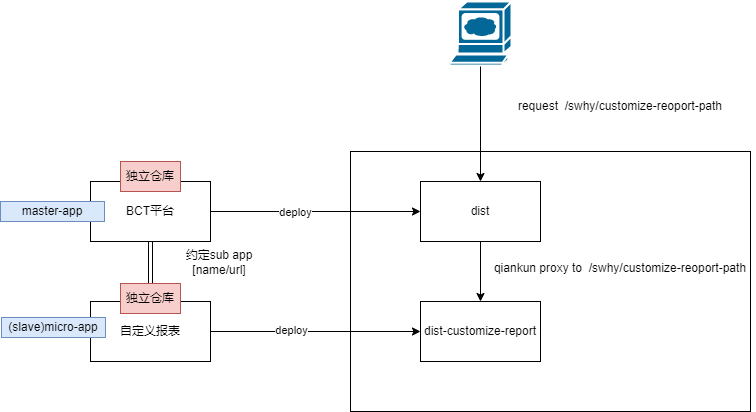

The diagram above was exported from draw.io. Its source (the exported page's mxGraphModel, read from the mxfile embedded in the PNG):
<mxGraphModel dx="1422" dy="748" grid="1" gridSize="10" guides="1" tooltips="1" connect="1" arrows="1" fold="1" page="1" pageScale="1" pageWidth="827" pageHeight="1169" math="0" shadow="0">
  <root>
    <mxCell id="0" />
    <mxCell id="1" parent="0" />
    <mxCell id="zLhu-idVskGQwn7qrcUt-3" value="" style="rounded=0;whiteSpace=wrap;html=1;" vertex="1" parent="1">
      <mxGeometry x="570" y="190" width="400" height="260" as="geometry" />
    </mxCell>
    <mxCell id="zLhu-idVskGQwn7qrcUt-12" value="" style="edgeStyle=orthogonalEdgeStyle;rounded=0;orthogonalLoop=1;jettySize=auto;html=1;" edge="1" parent="1" source="zLhu-idVskGQwn7qrcUt-1" target="zLhu-idVskGQwn7qrcUt-11">
      <mxGeometry relative="1" as="geometry" />
    </mxCell>
    <mxCell id="zLhu-idVskGQwn7qrcUt-17" value="deploy" style="edgeLabel;html=1;align=center;verticalAlign=middle;resizable=0;points=[];" vertex="1" connectable="0" parent="zLhu-idVskGQwn7qrcUt-12">
      <mxGeometry x="-0.2" relative="1" as="geometry">
        <mxPoint as="offset" />
      </mxGeometry>
    </mxCell>
    <mxCell id="zLhu-idVskGQwn7qrcUt-25" value="" style="edgeStyle=orthogonalEdgeStyle;orthogonalLoop=1;jettySize=auto;html=1;rounded=1;jumpStyle=arc;shape=link;" edge="1" parent="1" source="zLhu-idVskGQwn7qrcUt-1" target="zLhu-idVskGQwn7qrcUt-24">
      <mxGeometry relative="1" as="geometry" />
    </mxCell>
    <mxCell id="zLhu-idVskGQwn7qrcUt-1" value="BCT平台" style="rounded=0;whiteSpace=wrap;html=1;" vertex="1" parent="1">
      <mxGeometry x="310" y="220" width="120" height="60" as="geometry" />
    </mxCell>
    <mxCell id="zLhu-idVskGQwn7qrcUt-15" value="" style="edgeStyle=orthogonalEdgeStyle;rounded=0;orthogonalLoop=1;jettySize=auto;html=1;" edge="1" parent="1" source="zLhu-idVskGQwn7qrcUt-2" target="zLhu-idVskGQwn7qrcUt-14">
      <mxGeometry relative="1" as="geometry" />
    </mxCell>
    <mxCell id="zLhu-idVskGQwn7qrcUt-16" value="deploy" style="edgeLabel;html=1;align=center;verticalAlign=middle;resizable=0;points=[];" vertex="1" connectable="0" parent="zLhu-idVskGQwn7qrcUt-15">
      <mxGeometry x="-0.2381" y="2" relative="1" as="geometry">
        <mxPoint as="offset" />
      </mxGeometry>
    </mxCell>
    <mxCell id="zLhu-idVskGQwn7qrcUt-2" value="自定义报表" style="rounded=0;whiteSpace=wrap;html=1;" vertex="1" parent="1">
      <mxGeometry x="310" y="340" width="120" height="60" as="geometry" />
    </mxCell>
    <mxCell id="zLhu-idVskGQwn7qrcUt-4" value="master-app" style="text;html=1;strokeColor=#6c8ebf;fillColor=#dae8fc;align=center;verticalAlign=middle;whiteSpace=wrap;rounded=0;" vertex="1" parent="1">
      <mxGeometry x="220" y="240" width="104" height="20" as="geometry" />
    </mxCell>
    <mxCell id="zLhu-idVskGQwn7qrcUt-5" value="master-app" style="text;html=1;strokeColor=#6c8ebf;fillColor=#dae8fc;align=center;verticalAlign=middle;whiteSpace=wrap;rounded=0;" vertex="1" parent="1">
      <mxGeometry x="220" y="240" width="104" height="20" as="geometry" />
    </mxCell>
    <mxCell id="zLhu-idVskGQwn7qrcUt-6" value="(slave)micro-app" style="text;html=1;strokeColor=#6c8ebf;fillColor=#dae8fc;align=center;verticalAlign=middle;whiteSpace=wrap;rounded=0;" vertex="1" parent="1">
      <mxGeometry x="221" y="356" width="104" height="20" as="geometry" />
    </mxCell>
    <mxCell id="zLhu-idVskGQwn7qrcUt-21" value="" style="edgeStyle=orthogonalEdgeStyle;rounded=0;orthogonalLoop=1;jettySize=auto;html=1;" edge="1" parent="1" source="zLhu-idVskGQwn7qrcUt-11" target="zLhu-idVskGQwn7qrcUt-14">
      <mxGeometry relative="1" as="geometry" />
    </mxCell>
    <mxCell id="zLhu-idVskGQwn7qrcUt-11" value="dist" style="whiteSpace=wrap;html=1;rounded=0;" vertex="1" parent="1">
      <mxGeometry x="640" y="220" width="120" height="60" as="geometry" />
    </mxCell>
    <mxCell id="zLhu-idVskGQwn7qrcUt-14" value="dist-customize-report" style="whiteSpace=wrap;html=1;rounded=0;" vertex="1" parent="1">
      <mxGeometry x="640" y="340" width="120" height="60" as="geometry" />
    </mxCell>
    <mxCell id="zLhu-idVskGQwn7qrcUt-19" style="edgeStyle=orthogonalEdgeStyle;rounded=0;orthogonalLoop=1;jettySize=auto;html=1;" edge="1" parent="1" source="zLhu-idVskGQwn7qrcUt-18" target="zLhu-idVskGQwn7qrcUt-11">
      <mxGeometry relative="1" as="geometry" />
    </mxCell>
    <mxCell id="zLhu-idVskGQwn7qrcUt-18" value="" style="shape=mxgraph.cisco.computers_and_peripherals.web_browser;html=1;pointerEvents=1;dashed=0;fillColor=#036897;strokeColor=#ffffff;strokeWidth=2;verticalLabelPosition=bottom;verticalAlign=top;align=center;outlineConnect=0;" vertex="1" parent="1">
      <mxGeometry x="669" y="40" width="62" height="64" as="geometry" />
    </mxCell>
    <mxCell id="zLhu-idVskGQwn7qrcUt-20" value="request&amp;nbsp; /swhy/customize-reoport-path" style="text;html=1;strokeColor=none;fillColor=none;align=center;verticalAlign=middle;whiteSpace=wrap;rounded=0;" vertex="1" parent="1">
      <mxGeometry x="705" y="130" width="270" height="30" as="geometry" />
    </mxCell>
    <mxCell id="zLhu-idVskGQwn7qrcUt-22" value="qiankun proxy to&amp;nbsp; /swhy/customize-reoport-path" style="text;html=1;strokeColor=none;fillColor=none;align=center;verticalAlign=middle;whiteSpace=wrap;rounded=0;" vertex="1" parent="1">
      <mxGeometry x="705" y="292" width="270" height="30" as="geometry" />
    </mxCell>
    <mxCell id="zLhu-idVskGQwn7qrcUt-23" value="独立仓库" style="text;html=1;strokeColor=#b85450;fillColor=#f8cecc;align=center;verticalAlign=middle;whiteSpace=wrap;rounded=0;" vertex="1" parent="1">
      <mxGeometry x="340" y="200" width="60" height="30" as="geometry" />
    </mxCell>
    <mxCell id="zLhu-idVskGQwn7qrcUt-24" value="独立仓库" style="text;html=1;strokeColor=#b85450;fillColor=#f8cecc;align=center;verticalAlign=middle;whiteSpace=wrap;rounded=0;" vertex="1" parent="1">
      <mxGeometry x="340" y="322" width="60" height="30" as="geometry" />
    </mxCell>
    <mxCell id="zLhu-idVskGQwn7qrcUt-26" value="约定sub app [name/url]" style="text;html=1;strokeColor=none;fillColor=none;align=center;verticalAlign=middle;whiteSpace=wrap;rounded=0;" vertex="1" parent="1">
      <mxGeometry x="384" y="290" width="110" height="22" as="geometry" />
    </mxCell>
  </root>
</mxGraphModel>